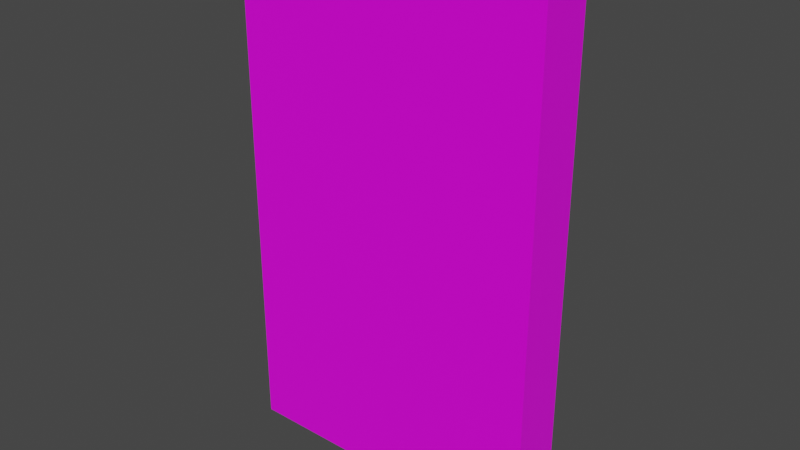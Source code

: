 # Source: Key_Card.blend  (saved by Blender 2.81.16; exported with 4.5.12 LTS)
import bpy
from mathutils import Matrix  # noqa: F401  (used for matrix-valued properties, if any)

bpy.ops.wm.read_factory_settings(use_empty=True)
scene = bpy.context.scene
scene.name = 'Scene'

# ---- collections
col_keycard = bpy.data.collections.new('KeyCard'); scene.collection.children.link(col_keycard)

# ---- images (referenced by path relative to the original .blend; pixels are not part of the script)
import os
ASSET_DIR = os.environ.get("B2B_ASSET_DIR", "")  # directory of the original .blend (textures are referenced by path, not embedded)
HERE = os.path.dirname(os.path.abspath(__file__))  # packed textures are extracted next to this script under _unpacked/

def load_image(name, relpath, width, height, colorspace="sRGB"):
    """Load a texture the original file referenced (path relative to the .blend, or extracted next to this script)."""
    p = next((c for c in (os.path.join(HERE, relpath), os.path.join(ASSET_DIR, relpath)) if relpath and os.path.exists(c)), "")
    if p:
        img = bpy.data.images.load(p, check_existing=True)
        img.name = name
    else:  # same state as the original file: an image datablock whose file is absent (Cycles renders it pink)
        img = bpy.data.images.new(name, width, height)
        img.source = "FILE"
        img.filepath = "//" + (relpath or name)
    img.colorspace_settings.name = colorspace
    return img
img_card_psd = load_image('Card.psd', 'Card.psd', 1024, 1024, 'sRGB')

# ---- materials (node trees are filled in below, after node groups)
mat_card = bpy.data.materials.new('Card')
mat_card.alpha_threshold = 0.0
mat_card.use_transparent_shadow = False
mat_card.line_color = (0.0, 0.0, 0.0, 1.0)

# ---- material node trees
mat_card.use_nodes = True; mat_card.node_tree.nodes.clear()
_N = mat_card.node_tree.nodes; _L = mat_card.node_tree.links
n0 = _N.new('ShaderNodeBsdfPrincipled'); n0.name = 'Principled BSDF'; n0.location = (-106, 406)
n0.distribution = 'GGX'
n0.subsurface_method = 'BURLEY'
n0.inputs[2].default_value = 0.4
n0.inputs[3].default_value = 1.45
n0.inputs[27].default_value = (0.0, 0.0, 0.0, 1.0)
n0.inputs[28].default_value = 1.0
n1 = _N.new('ShaderNodeTexImage'); n1.name = 'Image Texture'; n1.location = (-525, 330)
n1.image = img_card_psd
n2 = _N.new('ShaderNodeOutputMaterial'); n2.name = 'Material Output'; n2.location = (300, 300)
_L.new(n0.outputs[0], n2.inputs[0])
_L.new(n1.outputs[0], n0.inputs[0])
n2.is_active_output = True

# ---- world
world_world = bpy.data.worlds.new('World'); scene.world = world_world
world_world.use_nodes = True; world_world.node_tree.nodes.clear()
_N = world_world.node_tree.nodes; _L = world_world.node_tree.links
n0 = _N.new('ShaderNodeOutputWorld'); n0.name = 'World Output'; n0.location = (300, 300)
n1 = _N.new('ShaderNodeBackground'); n1.name = 'Background'; n1.location = (10, 300)
n1.inputs[0].default_value = (0.05088, 0.05088, 0.05088, 1.0)
_L.new(n1.outputs[0], n0.inputs[0])
n0.is_active_output = True
world_world.color = (0.05088, 0.05088, 0.05088)
world_world.use_sun_shadow = False
world_world.sun_shadow_jitter_overblur = 0.0

# ---- meshes
me_cube = bpy.data.meshes.new('Cube')
me_cube.from_pydata([(1.0, 1.0, 1.0), (1.0, 1.0, -1.0), (1.0, -1.0, 1.0), (1.0, -1.0, -1.0), (-1.0, 1.0, 1.0), (-1.0, 1.0, -1.0), (-1.0, -1.0, 1.0), (-1.0, -1.0, -1.0)], [], [(0, 4, 6, 2), (3, 2, 6, 7), (7, 6, 4, 5), (5, 1, 3, 7), (1, 0, 2, 3), (5, 4, 0, 1)])
_uv = me_cube.uv_layers.new(name='UVMap')
_uv.uv.foreach_set('vector', [0.4918, 0.7413, 0.2535, 0.7413, 0.2535, 0.7016, 0.4918, 0.7016, 0.4909, 0.2845, 0.4909, 0.6817, 0.2526, 0.6817, 0.2526, 0.2845, 0.1708, 0.2814, 0.1708, 0.6787, 0.2105, 0.6787, 0.2105, 0.2814, 0.2535, 0.7413, 0.4918, 0.7413, 0.4918, 0.7016, 0.2535, 0.7016, 0.8552, 0.2814, 0.8552, 0.6787, 0.8155, 0.6787, 0.8155, 0.2814, 0.528, 0.2845, 0.528, 0.6817, 0.7664, 0.6817, 0.7664, 0.2845])
me_cube.materials.append(mat_card)
me_cube.use_remesh_preserve_volume = False
me_cube.use_remesh_preserve_attributes = False
me_cube.use_mirror_vertex_groups = False
me_cube.update()

# ---- objects
ob_card = bpy.data.objects.new('Card', me_cube)

# ---- transforms, parenting, visibility, modifiers, constraints
ob_card.location = (0.0, 0.0, 0.1011)
ob_card.scale = (0.06, 0.01, 0.1)
ob_card.lock_rotations_4d = False
ob_card.empty_display_type = 'ARROWS'
ob_card.lineart.crease_threshold = 0.0

# ---- collection membership
col_keycard.objects.link(ob_card)

# ---- scene / render settings (as saved in the file)
scene.frame_start = 1; scene.frame_end = 250; scene.frame_set(1)
scene.render.engine = 'BLENDER_EEVEE_NEXT'
scene.cycles.use_denoising = False
scene.cycles.samples = 128
scene.cycles.sampling_pattern = 'TABULATED_SOBOL'
scene.cycles.use_adaptive_sampling = False
scene.cycles.use_light_tree = False
scene.view_settings.view_transform = 'Filmic'
bpy.context.view_layer.update()

# ---- added for rendering (the .blend has no active camera and no usable light): camera, sun
cam_auto = bpy.data.cameras.new('AutoCamera')
cam_auto.lens = 50.0
cam_auto.sensor_width = 36.0
cam_auto.clip_end = 1000.0
ob_auto_camera = bpy.data.objects.new('AutoCamera', cam_auto)
scene.collection.objects.link(ob_auto_camera)
ob_auto_camera.location = (0.21659, -0.259907, 0.274376)
ob_auto_camera.rotation_euler = (1.09748, -7.21219e-08, 0.694738)
scene.camera = ob_auto_camera
light_auto_sun = bpy.data.lights.new('AutoSun', 'SUN')
light_auto_sun.energy = 3.0
light_auto_sun.angle = 0.0523599
ob_auto_sun = bpy.data.objects.new('AutoSun', light_auto_sun)
scene.collection.objects.link(ob_auto_sun)
ob_auto_sun.rotation_euler = (0.872665, 0.174533, 0.523599)
bpy.context.view_layer.update()
